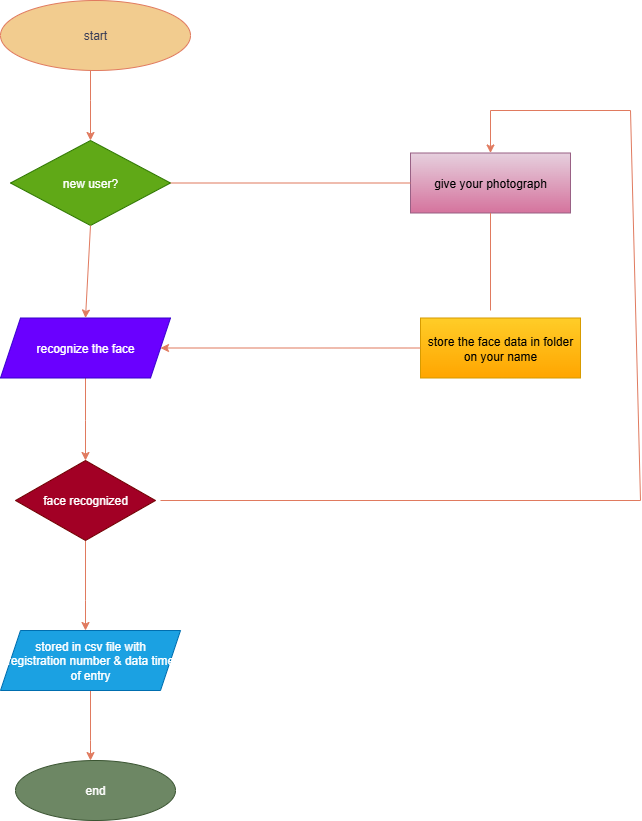

The diagram above was exported from draw.io. Its source (the exported page's mxGraphModel, read from the mxfile embedded in the PNG):
<mxGraphModel dx="1042" dy="562" grid="1" gridSize="10" guides="1" tooltips="1" connect="1" arrows="1" fold="1" page="1" pageScale="1" pageWidth="850" pageHeight="1100" math="0" shadow="0">
  <root>
    <mxCell id="0" />
    <mxCell id="1" parent="0" />
    <mxCell id="NVEd9kiVpccsyQee37Wa-3" value="" style="edgeStyle=orthogonalEdgeStyle;rounded=0;orthogonalLoop=1;jettySize=auto;html=1;labelBackgroundColor=none;strokeColor=#E07A5F;fontColor=default;" edge="1" parent="1" source="NVEd9kiVpccsyQee37Wa-1" target="NVEd9kiVpccsyQee37Wa-2">
      <mxGeometry relative="1" as="geometry">
        <Array as="points">
          <mxPoint x="220" y="140" />
          <mxPoint x="220" y="140" />
        </Array>
      </mxGeometry>
    </mxCell>
    <mxCell id="NVEd9kiVpccsyQee37Wa-1" value="start" style="ellipse;whiteSpace=wrap;html=1;labelBackgroundColor=none;fillColor=#F2CC8F;strokeColor=#E07A5F;fontColor=#393C56;" vertex="1" parent="1">
      <mxGeometry x="130" y="40" width="190" height="70" as="geometry" />
    </mxCell>
    <mxCell id="NVEd9kiVpccsyQee37Wa-2" value="new user?" style="rhombus;whiteSpace=wrap;html=1;labelBackgroundColor=none;fillColor=#60a917;strokeColor=#2D7600;fontColor=#ffffff;" vertex="1" parent="1">
      <mxGeometry x="140" y="180" width="160" height="85" as="geometry" />
    </mxCell>
    <mxCell id="NVEd9kiVpccsyQee37Wa-9" value="" style="edgeStyle=orthogonalEdgeStyle;rounded=0;orthogonalLoop=1;jettySize=auto;html=1;labelBackgroundColor=none;strokeColor=#E07A5F;fontColor=default;" edge="1" parent="1" source="NVEd9kiVpccsyQee37Wa-4" target="NVEd9kiVpccsyQee37Wa-8">
      <mxGeometry relative="1" as="geometry">
        <Array as="points">
          <mxPoint x="215" y="460" />
          <mxPoint x="215" y="460" />
        </Array>
      </mxGeometry>
    </mxCell>
    <mxCell id="NVEd9kiVpccsyQee37Wa-4" value="recognize the face" style="shape=parallelogram;perimeter=parallelogramPerimeter;whiteSpace=wrap;html=1;fixedSize=1;labelBackgroundColor=none;fillColor=#6a00ff;strokeColor=#3700CC;fontColor=#ffffff;" vertex="1" parent="1">
      <mxGeometry x="130" y="357.5" width="170" height="60" as="geometry" />
    </mxCell>
    <mxCell id="NVEd9kiVpccsyQee37Wa-7" value="" style="endArrow=classic;html=1;rounded=0;exitX=0.5;exitY=1;exitDx=0;exitDy=0;entryX=0.5;entryY=0;entryDx=0;entryDy=0;labelBackgroundColor=none;strokeColor=#E07A5F;fontColor=default;" edge="1" parent="1" source="NVEd9kiVpccsyQee37Wa-2" target="NVEd9kiVpccsyQee37Wa-4">
      <mxGeometry width="50" height="50" relative="1" as="geometry">
        <mxPoint x="400" y="390" as="sourcePoint" />
        <mxPoint x="450" y="340" as="targetPoint" />
      </mxGeometry>
    </mxCell>
    <mxCell id="NVEd9kiVpccsyQee37Wa-11" value="" style="edgeStyle=orthogonalEdgeStyle;rounded=0;orthogonalLoop=1;jettySize=auto;html=1;labelBackgroundColor=none;strokeColor=#E07A5F;fontColor=default;" edge="1" parent="1" source="NVEd9kiVpccsyQee37Wa-8" target="NVEd9kiVpccsyQee37Wa-10">
      <mxGeometry relative="1" as="geometry">
        <Array as="points">
          <mxPoint x="215" y="640" />
          <mxPoint x="215" y="640" />
        </Array>
      </mxGeometry>
    </mxCell>
    <mxCell id="NVEd9kiVpccsyQee37Wa-8" value="face recognized" style="rhombus;whiteSpace=wrap;html=1;labelBackgroundColor=none;fillColor=#a20025;strokeColor=#6F0000;fontColor=#ffffff;" vertex="1" parent="1">
      <mxGeometry x="145" y="500" width="140" height="80" as="geometry" />
    </mxCell>
    <mxCell id="NVEd9kiVpccsyQee37Wa-13" value="" style="edgeStyle=orthogonalEdgeStyle;rounded=0;orthogonalLoop=1;jettySize=auto;html=1;labelBackgroundColor=none;strokeColor=#E07A5F;fontColor=default;" edge="1" parent="1" source="NVEd9kiVpccsyQee37Wa-10" target="NVEd9kiVpccsyQee37Wa-12">
      <mxGeometry relative="1" as="geometry">
        <Array as="points">
          <mxPoint x="220" y="780" />
          <mxPoint x="220" y="780" />
        </Array>
      </mxGeometry>
    </mxCell>
    <mxCell id="NVEd9kiVpccsyQee37Wa-10" value="stored in csv file with&lt;div&gt;registration number &amp;amp; data time of entry&lt;/div&gt;" style="shape=parallelogram;perimeter=parallelogramPerimeter;whiteSpace=wrap;html=1;fixedSize=1;labelBackgroundColor=none;fillColor=#1ba1e2;strokeColor=#006EAF;fontColor=#ffffff;" vertex="1" parent="1">
      <mxGeometry x="130" y="670" width="180" height="60" as="geometry" />
    </mxCell>
    <mxCell id="NVEd9kiVpccsyQee37Wa-12" value="end" style="ellipse;whiteSpace=wrap;html=1;labelBackgroundColor=none;fillColor=#6d8764;strokeColor=#3A5431;fontColor=#ffffff;" vertex="1" parent="1">
      <mxGeometry x="145" y="800" width="160" height="60" as="geometry" />
    </mxCell>
    <mxCell id="NVEd9kiVpccsyQee37Wa-17" value="store the face data in folder on your name" style="rounded=0;whiteSpace=wrap;html=1;labelBackgroundColor=none;fillColor=#ffcd28;strokeColor=#d79b00;gradientColor=#ffa500;" vertex="1" parent="1">
      <mxGeometry x="550" y="357.5" width="160" height="60" as="geometry" />
    </mxCell>
    <mxCell id="NVEd9kiVpccsyQee37Wa-18" value="give your photograph" style="rounded=0;whiteSpace=wrap;html=1;labelBackgroundColor=none;fillColor=#e6d0de;strokeColor=#996185;gradientColor=#d5739d;" vertex="1" parent="1">
      <mxGeometry x="540" y="192.5" width="160" height="60" as="geometry" />
    </mxCell>
    <mxCell id="NVEd9kiVpccsyQee37Wa-19" value="" style="endArrow=none;html=1;rounded=0;exitX=1;exitY=0.5;exitDx=0;exitDy=0;entryX=0;entryY=0.5;entryDx=0;entryDy=0;labelBackgroundColor=none;strokeColor=#E07A5F;fontColor=default;" edge="1" parent="1" source="NVEd9kiVpccsyQee37Wa-2" target="NVEd9kiVpccsyQee37Wa-18">
      <mxGeometry width="50" height="50" relative="1" as="geometry">
        <mxPoint x="400" y="410" as="sourcePoint" />
        <mxPoint x="450" y="360" as="targetPoint" />
      </mxGeometry>
    </mxCell>
    <mxCell id="NVEd9kiVpccsyQee37Wa-20" value="" style="endArrow=classic;html=1;rounded=0;exitX=0;exitY=0.5;exitDx=0;exitDy=0;labelBackgroundColor=none;strokeColor=#E07A5F;fontColor=default;" edge="1" parent="1" source="NVEd9kiVpccsyQee37Wa-17" target="NVEd9kiVpccsyQee37Wa-4">
      <mxGeometry width="50" height="50" relative="1" as="geometry">
        <mxPoint x="400" y="410" as="sourcePoint" />
        <mxPoint x="450" y="360" as="targetPoint" />
      </mxGeometry>
    </mxCell>
    <mxCell id="NVEd9kiVpccsyQee37Wa-21" value="" style="endArrow=none;html=1;rounded=0;labelBackgroundColor=none;strokeColor=#E07A5F;fontColor=default;" edge="1" parent="1">
      <mxGeometry width="50" height="50" relative="1" as="geometry">
        <mxPoint x="290" y="540" as="sourcePoint" />
        <mxPoint x="770" y="540" as="targetPoint" />
      </mxGeometry>
    </mxCell>
    <mxCell id="NVEd9kiVpccsyQee37Wa-22" value="" style="endArrow=none;html=1;rounded=0;labelBackgroundColor=none;strokeColor=#E07A5F;fontColor=default;" edge="1" parent="1">
      <mxGeometry width="50" height="50" relative="1" as="geometry">
        <mxPoint x="770" y="540" as="sourcePoint" />
        <mxPoint x="760" y="150" as="targetPoint" />
      </mxGeometry>
    </mxCell>
    <mxCell id="NVEd9kiVpccsyQee37Wa-23" value="" style="endArrow=none;html=1;rounded=0;labelBackgroundColor=none;strokeColor=#E07A5F;fontColor=default;" edge="1" parent="1">
      <mxGeometry width="50" height="50" relative="1" as="geometry">
        <mxPoint x="620" y="150" as="sourcePoint" />
        <mxPoint x="760" y="150" as="targetPoint" />
      </mxGeometry>
    </mxCell>
    <mxCell id="NVEd9kiVpccsyQee37Wa-24" value="" style="endArrow=classic;html=1;rounded=0;entryX=0.5;entryY=0;entryDx=0;entryDy=0;labelBackgroundColor=none;strokeColor=#E07A5F;fontColor=default;" edge="1" parent="1" target="NVEd9kiVpccsyQee37Wa-18">
      <mxGeometry width="50" height="50" relative="1" as="geometry">
        <mxPoint x="620" y="150" as="sourcePoint" />
        <mxPoint x="450" y="360" as="targetPoint" />
      </mxGeometry>
    </mxCell>
    <mxCell id="NVEd9kiVpccsyQee37Wa-25" value="" style="endArrow=none;html=1;rounded=0;exitX=0.5;exitY=1;exitDx=0;exitDy=0;labelBackgroundColor=none;strokeColor=#E07A5F;fontColor=default;" edge="1" parent="1" source="NVEd9kiVpccsyQee37Wa-18">
      <mxGeometry width="50" height="50" relative="1" as="geometry">
        <mxPoint x="400" y="410" as="sourcePoint" />
        <mxPoint x="620" y="350" as="targetPoint" />
      </mxGeometry>
    </mxCell>
  </root>
</mxGraphModel>